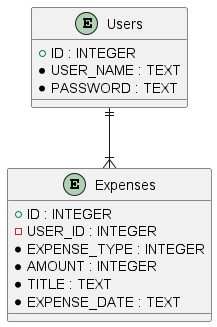

The diagram above was rendered by PlantUML. Its source (embedded in the PNG):
@startuml app

entity "Users" as users {
    +ID : INTEGER
    *USER_NAME : TEXT
    *PASSWORD : TEXT
}

entity "Expenses" as expenses {
    +ID : INTEGER
    -USER_ID : INTEGER
    *EXPENSE_TYPE : INTEGER
    *AMOUNT : INTEGER
    *TITLE : TEXT
    *EXPENSE_DATE : TEXT
}

users ||--|{ expenses

@enduml